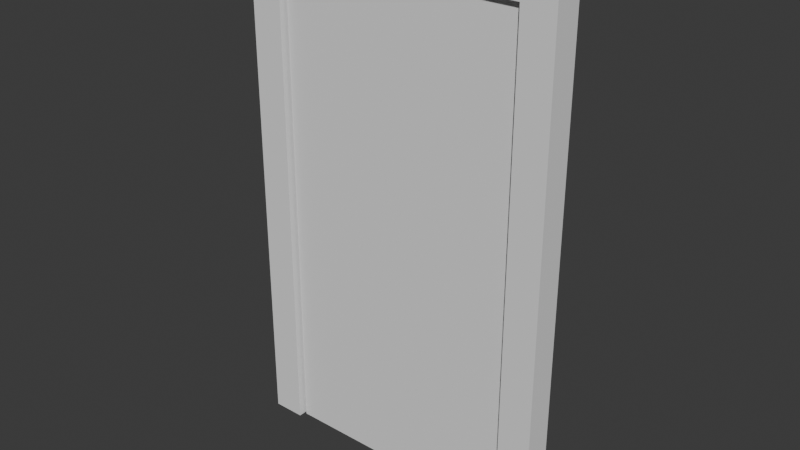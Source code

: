 # Source: Door.blend  (saved by Blender 4.0.36; exported with 4.5.12 LTS)
import bpy
from mathutils import Matrix  # noqa: F401  (used for matrix-valued properties, if any)

bpy.ops.wm.read_factory_settings(use_empty=True)
scene = bpy.context.scene
scene.name = 'Scene'

# ---- collections
col_collection = bpy.data.collections.new('Collection'); scene.collection.children.link(col_collection)

# ---- world
world_world = bpy.data.worlds.new('World'); scene.world = world_world
world_world.use_nodes = True; world_world.node_tree.nodes.clear()
_N = world_world.node_tree.nodes; _L = world_world.node_tree.links
n0 = _N.new('ShaderNodeOutputWorld'); n0.name = 'World Output'; n0.location = (300, 300)
n1 = _N.new('ShaderNodeBackground'); n1.name = 'Background'; n1.location = (10, 300)
n1.inputs[0].default_value = (0.05088, 0.05088, 0.05088, 1.0)
_L.new(n1.outputs[0], n0.inputs[0])
n0.is_active_output = True
world_world.color = (0.05088, 0.05088, 0.05088)
world_world.use_sun_shadow = False
world_world.sun_shadow_jitter_overblur = 0.0

# ---- meshes
me_cube = bpy.data.meshes.new('Cube')
me_cube.from_pydata([(0.01037, -0.02703, -0.8848), (0.01037, -0.02703, 0.8848), (0.01037, 0.02703, -0.8848), (0.01037, 0.02703, 0.8848), (1.08, -0.02703, -0.8848), (1.08, -0.02703, 0.8848), (1.08, 0.02703, -0.8848), (1.08, 0.02703, 0.8848)], [], [(0, 1, 3, 2), (2, 3, 7, 6), (6, 7, 5, 4), (4, 5, 1, 0), (2, 6, 4, 0), (7, 3, 1, 5)])
_uv = me_cube.uv_layers.new(name='UVMap')
_uv.uv.foreach_set('vector', [0.375, 0.0, 0.625, 0.0, 0.625, 0.25, 0.375, 0.25, 0.375, 0.25, 0.625, 0.25, 0.625, 0.5, 0.375, 0.5, 0.375, 0.5, 0.625, 0.5, 0.625, 0.75, 0.375, 0.75, 0.375, 0.75, 0.625, 0.75, 0.625, 1.0, 0.375, 1.0, 0.125, 0.5, 0.375, 0.5, 0.375, 0.75, 0.125, 0.75, 0.625, 0.5, 0.875, 0.5, 0.875, 0.75, 0.625, 0.75])
me_cube.update()
me_cube_001 = bpy.data.meshes.new('Cube.001')
me_cube_001.from_pydata([(-0.4495, -0.02865, -5.215e-08), (-0.4495, -0.02865, 1.759), (-0.4495, 0.02865, -5.215e-08), (-0.4495, 0.02865, 1.759), (0.4495, -0.02865, -5.215e-08), (0.4495, -0.02865, 1.759), (0.4495, 0.02865, -5.215e-08), (0.4495, 0.02865, 1.759), (-0.5669, -0.02865, -5.591e-08), (-0.5669, -0.02865, 1.876), (-0.5669, 0.02865, 1.876), (-0.5669, 0.02865, -5.591e-08), (0.5669, 0.02865, -5.591e-08), (0.5669, 0.02865, 1.876), (0.5669, -0.02865, 1.876), (0.5669, -0.02865, -5.591e-08)], [], [(8, 9, 10, 11), (12, 13, 14, 15), (13, 10, 9, 14), (0, 1, 9, 8), (3, 2, 11, 10), (7, 3, 10, 13), (6, 7, 13, 12), (5, 4, 15, 14), (1, 5, 14, 9), (0, 2, 3, 1), (3, 7, 5, 1), (6, 4, 5, 7)])
_uv = me_cube_001.uv_layers.new(name='UVMap')
_uv.uv.foreach_set('vector', [0.375, 0.0, 0.625, 0.0, 0.625, 0.25, 0.375, 0.25, 0.375, 0.5, 0.625, 0.5, 0.625, 0.75, 0.375, 0.75, 0.625, 0.5, 0.875, 0.5, 0.875, 0.75, 0.625, 0.75, 0.3906, 0.9741, 0.6094, 0.9741, 0.625, 1.0, 0.375, 1.0, 0.6094, 0.2759, 0.3906, 0.2759, 0.375, 0.25, 0.625, 0.25, 0.6094, 0.4741, 0.6094, 0.2759, 0.625, 0.25, 0.625, 0.5, 0.3906, 0.4741, 0.6094, 0.4741, 0.625, 0.5, 0.375, 0.5, 0.6094, 0.7759, 0.3906, 0.7759, 0.375, 0.75, 0.625, 0.75, 0.6094, 0.9741, 0.6094, 0.7759, 0.625, 0.75, 0.625, 1.0, 0.3906, 0.9741, 0.3906, 0.2759, 0.6094, 0.2759, 0.6094, 0.9741, 0.6094, 0.2759, 0.6094, 0.4741, 0.6094, 0.7759, 0.6094, 0.9741, 0.3906, 0.4741, 0.3906, 0.7759, 0.6094, 0.7759, 0.6094, 0.4741])
me_cube_001.update()
arm_metarig = bpy.data.armatures.new('metarig')  # bones are not reproduced

# ---- objects
ob_metarig = bpy.data.objects.new('metarig', arm_metarig)
ob_porte = bpy.data.objects.new('Porte', me_cube)
ob_pas_de_porte = bpy.data.objects.new('Pas de porte', me_cube_001)

# ---- transforms, parenting, visibility, modifiers, constraints
ob_metarig.location = (-0.0223, 0.0, 0.0)
ob_metarig.scale = (1.0, 1.0, 0.858)
ob_porte.parent = ob_pas_de_porte
ob_porte.matrix_parent_inverse = Matrix(((1.0, -0.0, 0.0, -0.0), (-0.0, 0.5595, -0.0, 0.0), (0.0, -0.0, 1.0, -0.0), (-0.0, 0.0, -0.0, 1.0)))
ob_porte.location = (-0.4484, 0.0, 0.8848)
ob_porte.scale = (0.8236, 1.0, 1.0)
ob_pas_de_porte.location = (0.0, 0.0, 0.0)
ob_pas_de_porte.scale = (1.0, 1.787, 1.0)

# ---- collection membership
col_collection.objects.link(ob_metarig)
col_collection.objects.link(ob_porte)
col_collection.objects.link(ob_pas_de_porte)

# ---- scene / render settings (as saved in the file)
scene.frame_start = 1; scene.frame_end = 250; scene.frame_set(1)
scene.render.engine = 'BLENDER_EEVEE_NEXT'
scene.cycles.sampling_pattern = 'TABULATED_SOBOL'
bpy.context.view_layer.update()

# ---- added for rendering (the .blend has no active camera and no usable light): camera, sun
cam_auto = bpy.data.cameras.new('AutoCamera')
cam_auto.lens = 50.0
cam_auto.sensor_width = 36.0
cam_auto.clip_end = 1000.0
ob_auto_camera = bpy.data.objects.new('AutoCamera', cam_auto)
scene.collection.objects.link(ob_auto_camera)
ob_auto_camera.location = (2.03019, -2.43623, 2.5621)
ob_auto_camera.rotation_euler = (1.09748, -7.21219e-08, 0.694738)
scene.camera = ob_auto_camera
light_auto_sun = bpy.data.lights.new('AutoSun', 'SUN')
light_auto_sun.energy = 3.0
light_auto_sun.angle = 0.0523599
ob_auto_sun = bpy.data.objects.new('AutoSun', light_auto_sun)
scene.collection.objects.link(ob_auto_sun)
ob_auto_sun.rotation_euler = (0.872665, 0.174533, 0.523599)
bpy.context.view_layer.update()
